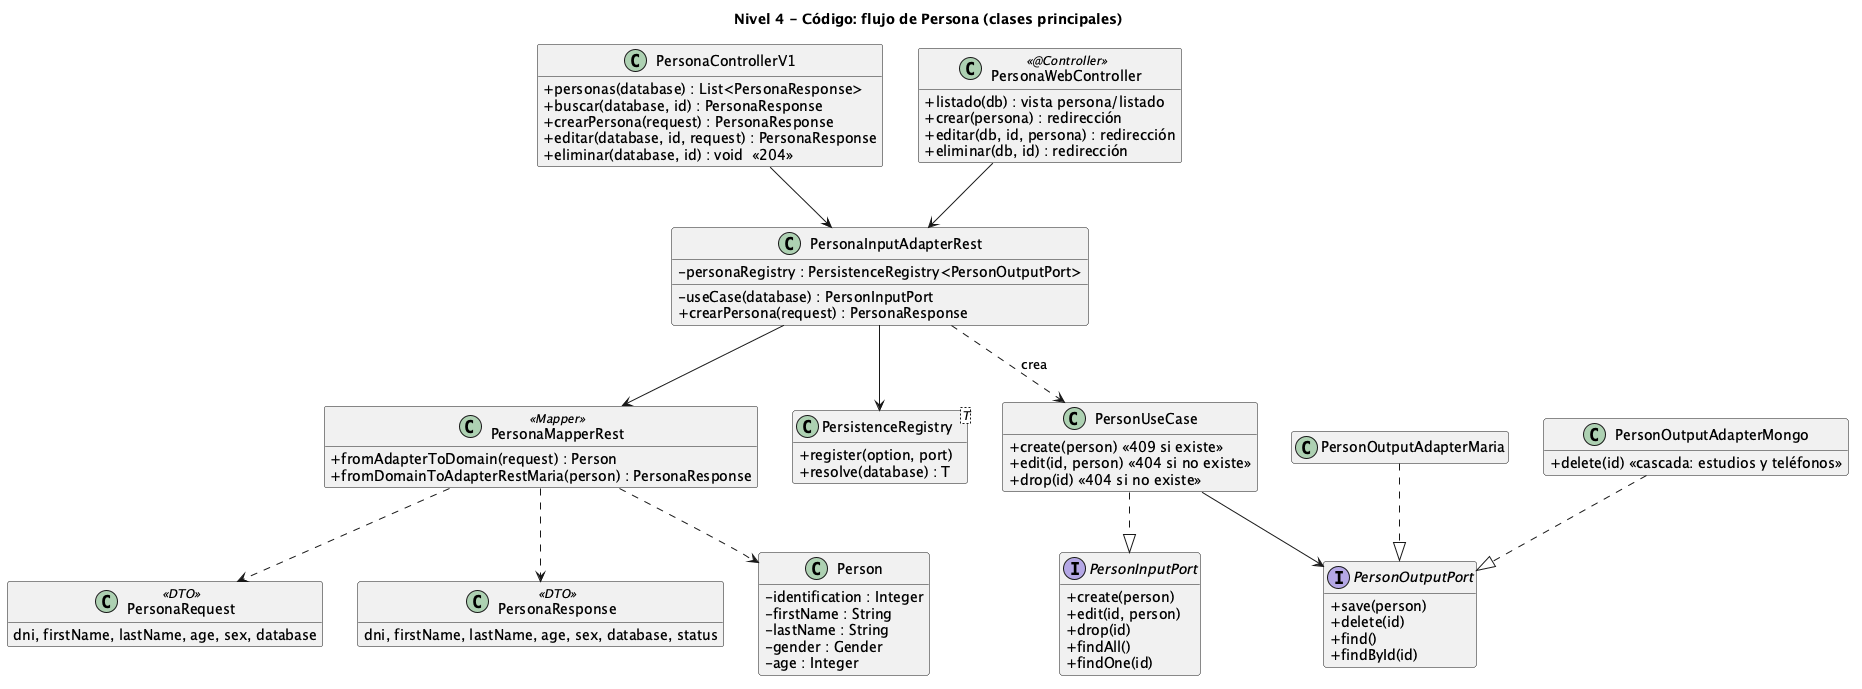

The diagram above was rendered by PlantUML. Its source (embedded in the PNG):
@startuml 05_codigo
title Nivel 4 - Código: flujo de Persona (clases principales)
hide empty members
skinparam classAttributeIconSize 0

class PersonaControllerV1 {
  +personas(database) : List<PersonaResponse>
  +buscar(database, id) : PersonaResponse
  +crearPersona(request) : PersonaResponse
  +editar(database, id, request) : PersonaResponse
  +eliminar(database, id) : void  <<204>>
}
class PersonaWebController <<@Controller>> {
  +listado(db) : vista persona/listado
  +crear(persona) : redirección
  +editar(db, id, persona) : redirección
  +eliminar(db, id) : redirección
}
class PersonaInputAdapterRest {
  -personaRegistry : PersistenceRegistry<PersonOutputPort>
  -useCase(database) : PersonInputPort
  +crearPersona(request) : PersonaResponse
}
interface PersonInputPort {
  +create(person)
  +edit(id, person)
  +drop(id)
  +findAll()
  +findOne(id)
}
interface PersonOutputPort {
  +save(person)
  +delete(id)
  +find()
  +findById(id)
}
class PersonUseCase {
  +create(person) <<409 si existe>>
  +edit(id, person) <<404 si no existe>>
  +drop(id) <<404 si no existe>>
}
class PersonOutputAdapterMaria
class PersonOutputAdapterMongo {
  +delete(id) <<cascada: estudios y teléfonos>>
}
class PersistenceRegistry<T> {
  +register(option, port)
  +resolve(database) : T
}
class Person {
  -identification : Integer
  -firstName : String
  -lastName : String
  -gender : Gender
  -age : Integer
}
class PersonaRequest <<DTO>> {
  dni, firstName, lastName, age, sex, database
}
class PersonaResponse <<DTO>> {
  dni, firstName, lastName, age, sex, database, status
}
class PersonaMapperRest <<Mapper>> {
  +fromAdapterToDomain(request) : Person
  +fromDomainToAdapterRestMaria(person) : PersonaResponse
}

PersonaControllerV1 --> PersonaInputAdapterRest
PersonaWebController --> PersonaInputAdapterRest
PersonaInputAdapterRest --> PersistenceRegistry
PersonaInputAdapterRest ..> PersonUseCase : crea
PersonaInputAdapterRest --> PersonaMapperRest
PersonUseCase ..|> PersonInputPort
PersonUseCase --> PersonOutputPort
PersonOutputAdapterMaria ..|> PersonOutputPort
PersonOutputAdapterMongo ..|> PersonOutputPort
PersonaMapperRest ..> Person
PersonaMapperRest ..> PersonaRequest
PersonaMapperRest ..> PersonaResponse
@enduml